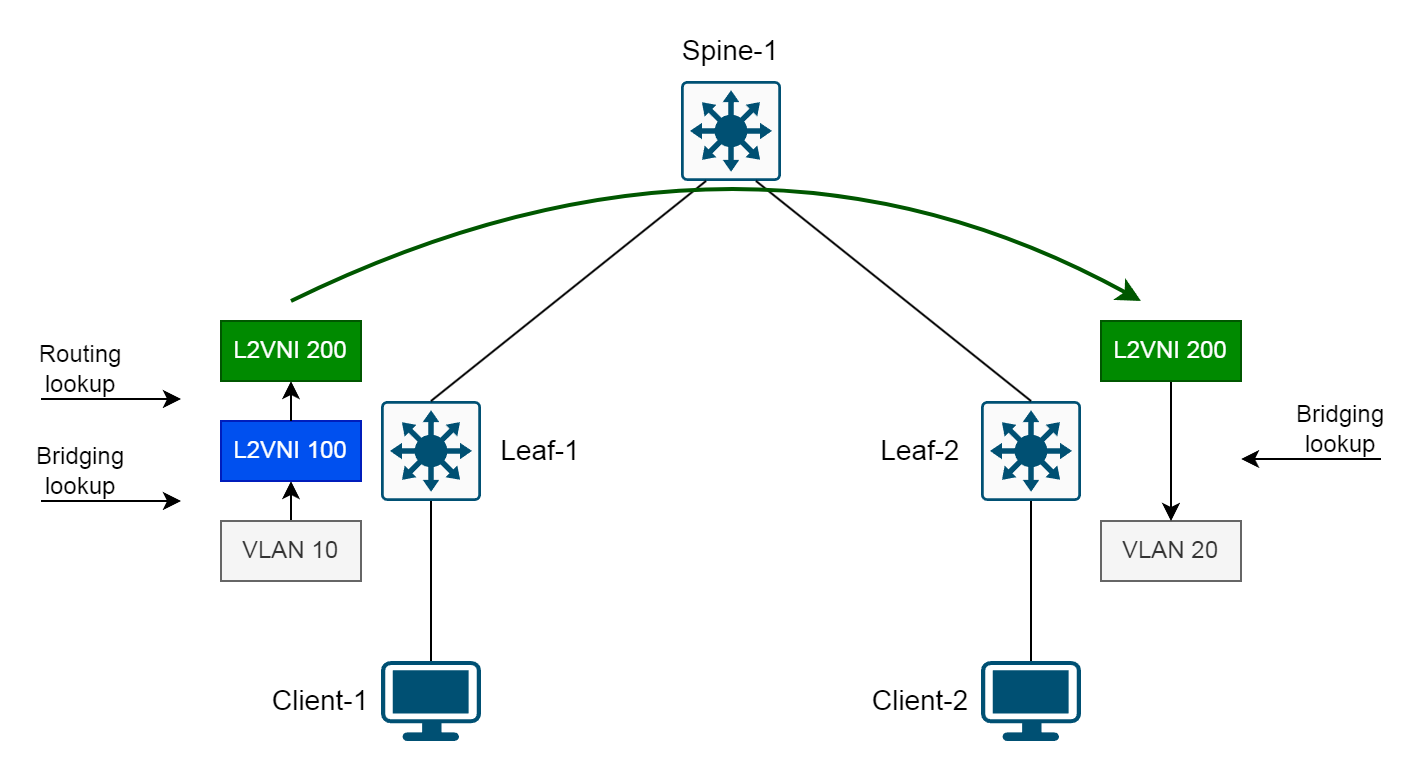

The diagram above was exported from draw.io. Its source (the exported page's mxGraphModel, read from the mxfile embedded in the PNG):
<mxGraphModel dx="1100" dy="902" grid="1" gridSize="10" guides="1" tooltips="1" connect="1" arrows="1" fold="1" page="1" pageScale="1" pageWidth="1169" pageHeight="827" math="0" shadow="0">
  <root>
    <mxCell id="0" />
    <mxCell id="1" parent="0" />
    <mxCell id="JpfQcqMSIuXmgoH3rSiw-1" value="" style="sketch=0;points=[[0.015,0.015,0],[0.985,0.015,0],[0.985,0.985,0],[0.015,0.985,0],[0.25,0,0],[0.5,0,0],[0.75,0,0],[1,0.25,0],[1,0.5,0],[1,0.75,0],[0.75,1,0],[0.5,1,0],[0.25,1,0],[0,0.75,0],[0,0.5,0],[0,0.25,0]];verticalLabelPosition=bottom;html=1;verticalAlign=top;aspect=fixed;align=center;pointerEvents=1;shape=mxgraph.cisco19.rect;prIcon=l3_switch;fillColor=#FAFAFA;strokeColor=#005073;" parent="1" vertex="1">
      <mxGeometry x="560" y="190" width="50" height="50" as="geometry" />
    </mxCell>
    <mxCell id="JpfQcqMSIuXmgoH3rSiw-3" value="" style="sketch=0;points=[[0.015,0.015,0],[0.985,0.015,0],[0.985,0.985,0],[0.015,0.985,0],[0.25,0,0],[0.5,0,0],[0.75,0,0],[1,0.25,0],[1,0.5,0],[1,0.75,0],[0.75,1,0],[0.5,1,0],[0.25,1,0],[0,0.75,0],[0,0.5,0],[0,0.25,0]];verticalLabelPosition=bottom;html=1;verticalAlign=top;aspect=fixed;align=center;pointerEvents=1;shape=mxgraph.cisco19.rect;prIcon=l3_switch;fillColor=#FAFAFA;strokeColor=#005073;" parent="1" vertex="1">
      <mxGeometry x="410" y="350" width="50" height="50" as="geometry" />
    </mxCell>
    <mxCell id="JpfQcqMSIuXmgoH3rSiw-4" value="" style="sketch=0;points=[[0.015,0.015,0],[0.985,0.015,0],[0.985,0.985,0],[0.015,0.985,0],[0.25,0,0],[0.5,0,0],[0.75,0,0],[1,0.25,0],[1,0.5,0],[1,0.75,0],[0.75,1,0],[0.5,1,0],[0.25,1,0],[0,0.75,0],[0,0.5,0],[0,0.25,0]];verticalLabelPosition=bottom;html=1;verticalAlign=top;aspect=fixed;align=center;pointerEvents=1;shape=mxgraph.cisco19.rect;prIcon=l3_switch;fillColor=#FAFAFA;strokeColor=#005073;" parent="1" vertex="1">
      <mxGeometry x="710" y="350" width="50" height="50" as="geometry" />
    </mxCell>
    <mxCell id="JpfQcqMSIuXmgoH3rSiw-6" value="Spine-1" style="text;strokeColor=none;align=center;fillColor=none;html=1;verticalAlign=middle;whiteSpace=wrap;rounded=0;fontSize=14;" parent="1" vertex="1">
      <mxGeometry x="555" y="160" width="60" height="30" as="geometry" />
    </mxCell>
    <mxCell id="JpfQcqMSIuXmgoH3rSiw-9" value="Leaf-1" style="text;strokeColor=none;align=center;fillColor=none;html=1;verticalAlign=middle;whiteSpace=wrap;rounded=0;fontSize=14;" parent="1" vertex="1">
      <mxGeometry x="460" y="360" width="60" height="30" as="geometry" />
    </mxCell>
    <mxCell id="JpfQcqMSIuXmgoH3rSiw-10" value="Leaf-2" style="text;strokeColor=none;align=center;fillColor=none;html=1;verticalAlign=middle;whiteSpace=wrap;rounded=0;fontSize=14;" parent="1" vertex="1">
      <mxGeometry x="650" y="360" width="60" height="30" as="geometry" />
    </mxCell>
    <mxCell id="JpfQcqMSIuXmgoH3rSiw-12" value="" style="endArrow=none;html=1;rounded=0;entryX=0.25;entryY=1;entryDx=0;entryDy=0;entryPerimeter=0;exitX=0.5;exitY=0;exitDx=0;exitDy=0;exitPerimeter=0;" parent="1" source="JpfQcqMSIuXmgoH3rSiw-3" target="JpfQcqMSIuXmgoH3rSiw-1" edge="1">
      <mxGeometry width="50" height="50" relative="1" as="geometry">
        <mxPoint x="540" y="330" as="sourcePoint" />
        <mxPoint x="590" y="280" as="targetPoint" />
      </mxGeometry>
    </mxCell>
    <mxCell id="JpfQcqMSIuXmgoH3rSiw-14" value="" style="endArrow=none;html=1;rounded=0;entryX=0.75;entryY=1;entryDx=0;entryDy=0;entryPerimeter=0;exitX=0.5;exitY=0;exitDx=0;exitDy=0;exitPerimeter=0;" parent="1" source="JpfQcqMSIuXmgoH3rSiw-4" target="JpfQcqMSIuXmgoH3rSiw-1" edge="1">
      <mxGeometry width="50" height="50" relative="1" as="geometry">
        <mxPoint x="443" y="370" as="sourcePoint" />
        <mxPoint x="593" y="260" as="targetPoint" />
      </mxGeometry>
    </mxCell>
    <mxCell id="JpfQcqMSIuXmgoH3rSiw-18" value="" style="points=[[0.03,0.03,0],[0.5,0,0],[0.97,0.03,0],[1,0.4,0],[0.97,0.745,0],[0.5,1,0],[0.03,0.745,0],[0,0.4,0]];verticalLabelPosition=bottom;sketch=0;html=1;verticalAlign=top;aspect=fixed;align=center;pointerEvents=1;shape=mxgraph.cisco19.workstation;fillColor=#005073;strokeColor=none;" parent="1" vertex="1">
      <mxGeometry x="410" y="480" width="50" height="40" as="geometry" />
    </mxCell>
    <mxCell id="JpfQcqMSIuXmgoH3rSiw-19" value="" style="points=[[0.03,0.03,0],[0.5,0,0],[0.97,0.03,0],[1,0.4,0],[0.97,0.745,0],[0.5,1,0],[0.03,0.745,0],[0,0.4,0]];verticalLabelPosition=bottom;sketch=0;html=1;verticalAlign=top;aspect=fixed;align=center;pointerEvents=1;shape=mxgraph.cisco19.workstation;fillColor=#005073;strokeColor=none;" parent="1" vertex="1">
      <mxGeometry x="710" y="480" width="50" height="40" as="geometry" />
    </mxCell>
    <mxCell id="JpfQcqMSIuXmgoH3rSiw-21" value="Client-1" style="text;strokeColor=none;align=center;fillColor=none;html=1;verticalAlign=middle;whiteSpace=wrap;rounded=0;fontSize=14;" parent="1" vertex="1">
      <mxGeometry x="350" y="485" width="60" height="30" as="geometry" />
    </mxCell>
    <mxCell id="JpfQcqMSIuXmgoH3rSiw-22" value="Client-2" style="text;strokeColor=none;align=center;fillColor=none;html=1;verticalAlign=middle;whiteSpace=wrap;rounded=0;fontSize=14;" parent="1" vertex="1">
      <mxGeometry x="650" y="485" width="60" height="30" as="geometry" />
    </mxCell>
    <mxCell id="JpfQcqMSIuXmgoH3rSiw-26" value="" style="endArrow=none;html=1;rounded=0;entryX=0.5;entryY=1;entryDx=0;entryDy=0;entryPerimeter=0;exitX=0.5;exitY=0;exitDx=0;exitDy=0;exitPerimeter=0;" parent="1" source="JpfQcqMSIuXmgoH3rSiw-18" target="JpfQcqMSIuXmgoH3rSiw-3" edge="1">
      <mxGeometry width="50" height="50" relative="1" as="geometry">
        <mxPoint x="458" y="360" as="sourcePoint" />
        <mxPoint x="883" y="250" as="targetPoint" />
      </mxGeometry>
    </mxCell>
    <mxCell id="JpfQcqMSIuXmgoH3rSiw-27" value="" style="endArrow=none;html=1;rounded=0;entryX=0.5;entryY=0;entryDx=0;entryDy=0;entryPerimeter=0;exitX=0.5;exitY=1;exitDx=0;exitDy=0;exitPerimeter=0;" parent="1" source="JpfQcqMSIuXmgoH3rSiw-4" target="JpfQcqMSIuXmgoH3rSiw-19" edge="1">
      <mxGeometry width="50" height="50" relative="1" as="geometry">
        <mxPoint x="468" y="370" as="sourcePoint" />
        <mxPoint x="893" y="260" as="targetPoint" />
      </mxGeometry>
    </mxCell>
    <mxCell id="mUHtCra_iJOdfHdgPW1A-14" style="edgeStyle=orthogonalEdgeStyle;rounded=0;orthogonalLoop=1;jettySize=auto;html=1;exitX=0.5;exitY=0;exitDx=0;exitDy=0;entryX=0.5;entryY=1;entryDx=0;entryDy=0;" parent="1" source="mUHtCra_iJOdfHdgPW1A-1" target="mUHtCra_iJOdfHdgPW1A-4" edge="1">
      <mxGeometry relative="1" as="geometry" />
    </mxCell>
    <mxCell id="mUHtCra_iJOdfHdgPW1A-1" value="VLAN 10" style="rounded=0;whiteSpace=wrap;html=1;fillColor=#f5f5f5;strokeColor=#666666;fontColor=#333333;" parent="1" vertex="1">
      <mxGeometry x="330" y="410" width="70" height="30" as="geometry" />
    </mxCell>
    <mxCell id="mUHtCra_iJOdfHdgPW1A-2" value="VLAN 20" style="rounded=0;whiteSpace=wrap;html=1;fillColor=#f5f5f5;strokeColor=#666666;fontColor=#333333;" parent="1" vertex="1">
      <mxGeometry x="770" y="410" width="70" height="30" as="geometry" />
    </mxCell>
    <mxCell id="mUHtCra_iJOdfHdgPW1A-4" value="L2VNI 100" style="rounded=0;whiteSpace=wrap;html=1;fillColor=#0050ef;strokeColor=#001DBC;fontColor=#ffffff;" parent="1" vertex="1">
      <mxGeometry x="330" y="360" width="70" height="30" as="geometry" />
    </mxCell>
    <mxCell id="mUHtCra_iJOdfHdgPW1A-8" value="" style="endArrow=classic;html=1;rounded=0;entryX=0.5;entryY=1;entryDx=0;entryDy=0;exitX=0.5;exitY=0;exitDx=0;exitDy=0;" parent="1" source="mUHtCra_iJOdfHdgPW1A-4" edge="1">
      <mxGeometry width="50" height="50" relative="1" as="geometry">
        <mxPoint x="640" y="610" as="sourcePoint" />
        <mxPoint x="365" y="340" as="targetPoint" />
      </mxGeometry>
    </mxCell>
    <mxCell id="mUHtCra_iJOdfHdgPW1A-15" style="edgeStyle=orthogonalEdgeStyle;rounded=0;orthogonalLoop=1;jettySize=auto;html=1;exitX=0.5;exitY=1;exitDx=0;exitDy=0;entryX=0.5;entryY=0;entryDx=0;entryDy=0;" parent="1" source="mUHtCra_iJOdfHdgPW1A-12" target="mUHtCra_iJOdfHdgPW1A-2" edge="1">
      <mxGeometry relative="1" as="geometry" />
    </mxCell>
    <mxCell id="mUHtCra_iJOdfHdgPW1A-12" value="L2VNI 200" style="rounded=0;whiteSpace=wrap;html=1;fillColor=#008a00;strokeColor=#005700;fontColor=#ffffff;" parent="1" vertex="1">
      <mxGeometry x="770" y="310" width="70" height="30" as="geometry" />
    </mxCell>
    <mxCell id="mUHtCra_iJOdfHdgPW1A-16" value="" style="endArrow=classic;html=1;rounded=0;curved=1;strokeWidth=2;fillColor=#008a00;strokeColor=#005700;" parent="1" edge="1">
      <mxGeometry width="50" height="50" relative="1" as="geometry">
        <mxPoint x="365" y="300" as="sourcePoint" />
        <mxPoint x="790" y="300" as="targetPoint" />
        <Array as="points">
          <mxPoint x="590" y="190" />
        </Array>
      </mxGeometry>
    </mxCell>
    <mxCell id="mUHtCra_iJOdfHdgPW1A-17" value="" style="endArrow=classic;html=1;rounded=0;" parent="1" edge="1">
      <mxGeometry width="50" height="50" relative="1" as="geometry">
        <mxPoint x="240" y="400" as="sourcePoint" />
        <mxPoint x="310" y="400" as="targetPoint" />
      </mxGeometry>
    </mxCell>
    <mxCell id="mUHtCra_iJOdfHdgPW1A-18" value="Bridging lookup" style="text;strokeColor=none;align=center;fillColor=none;html=1;verticalAlign=middle;whiteSpace=wrap;rounded=0;" parent="1" vertex="1">
      <mxGeometry x="230" y="370" width="60" height="30" as="geometry" />
    </mxCell>
    <mxCell id="mUHtCra_iJOdfHdgPW1A-19" value="" style="endArrow=classic;html=1;rounded=0;" parent="1" edge="1">
      <mxGeometry width="50" height="50" relative="1" as="geometry">
        <mxPoint x="240" y="349" as="sourcePoint" />
        <mxPoint x="310" y="349" as="targetPoint" />
      </mxGeometry>
    </mxCell>
    <mxCell id="mUHtCra_iJOdfHdgPW1A-20" value="Routing lookup" style="text;strokeColor=none;align=center;fillColor=none;html=1;verticalAlign=middle;whiteSpace=wrap;rounded=0;" parent="1" vertex="1">
      <mxGeometry x="230" y="319" width="60" height="30" as="geometry" />
    </mxCell>
    <mxCell id="mUHtCra_iJOdfHdgPW1A-21" value="" style="endArrow=none;html=1;rounded=0;endFill=0;startArrow=classic;startFill=1;" parent="1" edge="1">
      <mxGeometry width="50" height="50" relative="1" as="geometry">
        <mxPoint x="840" y="379" as="sourcePoint" />
        <mxPoint x="910" y="379" as="targetPoint" />
      </mxGeometry>
    </mxCell>
    <mxCell id="mUHtCra_iJOdfHdgPW1A-22" value="Bridging lookup" style="text;strokeColor=none;align=center;fillColor=none;html=1;verticalAlign=middle;whiteSpace=wrap;rounded=0;" parent="1" vertex="1">
      <mxGeometry x="860" y="349" width="60" height="30" as="geometry" />
    </mxCell>
    <mxCell id="mUHtCra_iJOdfHdgPW1A-26" value="L2VNI 200" style="rounded=0;whiteSpace=wrap;html=1;fillColor=#008a00;strokeColor=#005700;fontColor=#ffffff;" parent="1" vertex="1">
      <mxGeometry x="330" y="310" width="70" height="30" as="geometry" />
    </mxCell>
  </root>
</mxGraphModel>